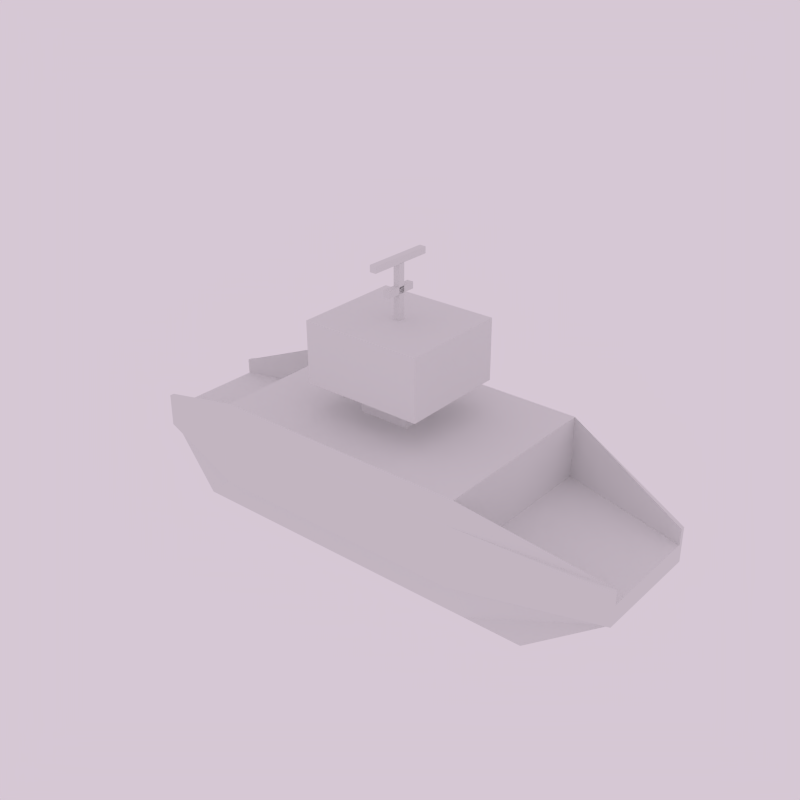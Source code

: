 # Source: Transporter.blend  (saved by Blender 2.75.0; exported with 4.5.12 LTS)
import bpy
from mathutils import Matrix  # noqa: F401  (used for matrix-valued properties, if any)

bpy.ops.wm.read_factory_settings(use_empty=True)
scene = bpy.context.scene
scene.name = 'Transporter'

# ---- collections
col_collection_1 = bpy.data.collections.new('Collection 1'); scene.collection.children.link(col_collection_1)

# ---- materials (node trees are filled in below, after node groups)
mat_deco_mat = bpy.data.materials.new('Deco Mat')
mat_deco_mat.alpha_threshold = 0.0
mat_deco_mat.use_transparent_shadow = False
mat_deco_mat.roughness = 0.5
mat_main_mat = bpy.data.materials.new('Main Mat')
mat_main_mat.alpha_threshold = 0.0
mat_main_mat.use_transparent_shadow = False
mat_main_mat.roughness = 0.5

# ---- material node trees

# ---- world
world_world = bpy.data.worlds.new('World'); scene.world = world_world
world_world.color = (0.6738, 0.5771, 0.6623)
world_world.use_sun_shadow = False
world_world.sun_shadow_jitter_overblur = 0.0
world_world.cycles.sampling_method = 'MANUAL'
world_world.cycles.sample_map_resolution = 256

# ---- meshes
me_cube_006 = bpy.data.meshes.new('Cube.006')
me_cube_006.from_pydata([(-0.4732, -0.04942, -0.508), (-0.4732, -0.04942, 0.508), (-0.4732, 0.04942, -0.508), (-0.4732, 0.04942, 0.508), (-0.3744, -0.04942, -0.508), (-0.3744, -0.04942, 0.508), (-0.3744, 0.04942, -0.508), (-0.3744, 0.04942, 0.508), (-0.04942, -0.04942, -0.2486), (-0.04942, -0.04942, 0.2486), (-0.04942, 0.04942, -0.2486), (-0.04942, 0.04942, 0.2486), (0.04942, -0.04942, -0.2486), (0.04942, -0.04942, 0.2486), (0.04942, 0.04942, -0.2486), (0.04942, 0.04942, 0.2486), (0.6387, 0.04942, -0.03652), (-0.3774, 0.04942, -0.03652), (0.6387, 0.04942, 0.06231), (-0.3774, 0.04942, 0.06231), (0.6387, -0.04942, -0.03652), (-0.3774, -0.04942, -0.03652), (0.6387, -0.04942, 0.06231), (-0.3774, -0.04942, 0.06231)], [], [(0, 1, 3, 2), (2, 3, 7, 6), (6, 7, 5, 4), (4, 5, 1, 0), (2, 6, 4, 0), (7, 3, 1, 5), (8, 9, 11, 10), (10, 11, 15, 14), (14, 15, 13, 12), (12, 13, 9, 8), (10, 14, 12, 8), (15, 11, 9, 13), (16, 17, 19, 18), (18, 19, 23, 22), (22, 23, 21, 20), (20, 21, 17, 16)])
_uv = me_cube_006.uv_layers.new(name='UVMap')
_uv.uv.foreach_set('vector', [0.8245, 0.7186, 0.8245, 0.9793, 0.7992, 0.9793, 0.7992, 0.7186, 0.8733, 0.719, 0.8733, 0.9797, 0.8479, 0.9797, 0.8479, 0.719, 0.9181, 0.7188, 0.9181, 0.9795, 0.8928, 0.9795, 0.8928, 0.7188, 0.9623, 0.72, 0.9623, 0.9807, 0.937, 0.9807, 0.937, 0.72, 0.9442, 0.6928, 0.9442, 0.6736, 0.9634, 0.6736, 0.9634, 0.6928, 0.859, 0.6528, 0.8398, 0.6528, 0.8398, 0.6336, 0.859, 0.6336, 0.8253, 0.7462, 0.8253, 0.8738, 0.7999, 0.8738, 0.7999, 0.7462, 0.8732, 0.7221, 0.8732, 0.8497, 0.8478, 0.8497, 0.8478, 0.7221, 0.9177, 0.7413, 0.9177, 0.8689, 0.8924, 0.8689, 0.8924, 0.7413, 0.9626, 0.7267, 0.9626, 0.8543, 0.9373, 0.8543, 0.9373, 0.7267, 0.8367, 0.6736, 0.8559, 0.6736, 0.8559, 0.6928, 0.8367, 0.6928, 0.9401, 0.6528, 0.9208, 0.6528, 0.9208, 0.6336, 0.9401, 0.6336, 0.873, 0.7191, 0.873, 0.9798, 0.8477, 0.9798, 0.8477, 0.7191, 0.9836, 0.6527, 0.786, 0.6527, 0.786, 0.6335, 0.9836, 0.6335, 0.963, 0.72, 0.963, 0.9807, 0.9376, 0.9807, 0.9376, 0.72, 0.9847, 0.6927, 0.7872, 0.6927, 0.7872, 0.6735, 0.9847, 0.6735])
me_cube_006.materials.append(mat_deco_mat)
me_cube_006.use_remesh_preserve_volume = False
me_cube_006.use_remesh_preserve_attributes = False
me_cube_006.use_mirror_vertex_groups = False
me_cube_006.update()
me_cube_001 = bpy.data.meshes.new('Cube.001')
me_cube_001.from_pydata([(-1.956, -1.395, -0.4475), (-1.956, -1.395, -0.1594), (-1.956, 1.372, -0.4475), (-1.956, 1.372, -0.1594), (2.029, -1.395, -0.4475), (2.029, -1.395, -0.1594), (2.029, 1.372, -0.4475), (2.029, 1.372, -0.1594), (4.029, 0.796, -0.1594), (4.029, 0.796, -0.4475), (4.029, -0.8203, -0.4475), (4.029, -0.8203, -0.1594), (-3.949, 0.796, -0.4475), (-3.949, -0.8203, -0.4475), (-3.949, -0.8203, -0.1594), (-3.949, 0.796, -0.1594), (-1.956, -1.516, -0.4475), (-1.956, -1.516, -0.1594), (2.029, -1.516, -0.1594), (2.029, -1.516, -0.4475), (4.029, -0.8905, -0.1594), (4.029, -0.8905, -0.4475), (-3.949, -0.8905, -0.4475), (-3.949, -0.8905, -0.1594), (2.029, -1.395, 0.7722), (-1.956, -1.395, 0.7722), (4.029, -0.8203, 0.06639), (-3.949, -0.8203, 0.06639), (2.029, -1.516, 0.4683), (-1.956, -1.516, 0.4683), (4.029, -0.8905, 0.06639), (-3.949, -0.8905, 0.06639), (-1.956, 1.487, -0.1594), (-1.956, 1.487, -0.4475), (2.029, 1.487, -0.4475), (2.029, 1.487, -0.1594), (4.029, 0.8627, -0.1594), (4.029, 0.8627, -0.4475), (-3.949, 0.8627, -0.1594), (-3.949, 0.8627, -0.4475), (-1.956, 1.372, 0.791), (2.029, 1.372, 0.791), (4.029, 0.796, 0.08521), (-3.949, 0.796, 0.08521), (-1.956, 1.487, 0.4871), (2.029, 1.487, 0.4871), (4.029, 0.8627, 0.08521), (-3.949, 0.8627, 0.08521), (-1.956, 1.076, -1.175), (-1.956, -1.099, -1.175), (2.029, 1.076, -1.175), (2.029, -1.099, -1.175), (2.921, -1.099, -1.175), (2.921, 1.076, -1.175), (-2.841, 1.076, -1.175), (-2.841, -1.099, -1.175), (-1.956, 1.076, -1.175), (-1.956, -1.099, -1.175), (1.026, 1.076, -1.175), (2.921, -1.099, -1.175), (2.921, 1.076, -1.175), (-2.841, 1.076, -1.175), (-2.841, -1.099, -1.175), (0.4386, -0.3634, 0.7783), (-0.3652, -0.3634, 0.7783), (-0.3652, 0.3403, 0.7849), (0.4386, 0.3403, 0.7849), (0.4386, -0.3692, 1.234), (-0.3652, -0.3692, 1.234), (-0.3652, 0.3345, 1.24), (0.4386, 0.3345, 1.24), (0.9742, -0.8382, 1.229), (-0.9008, -0.8382, 1.229), (-0.9008, 0.8034, 1.245), (0.9742, 0.8034, 1.245), (0.9742, -0.8468, 2.161), (-0.9008, -0.8468, 2.161), (-0.9008, 0.7948, 2.176), (0.9742, 0.7948, 2.176)], [(62, 55), (54, 61), (57, 49), (50, 58), (56, 48), (52, 59), (60, 53)], [(1, 3, 15, 14), (15, 3, 40, 43), (6, 2, 33, 34), (20, 11, 26, 30), (2, 6, 50, 48), (9, 8, 11, 10), (10, 11, 20, 21), (0, 13, 55, 49), (7, 5, 11, 8), (13, 14, 15, 12), (6, 9, 53, 50), (9, 6, 34, 37), (13, 0, 16, 22), (19, 18, 17, 16), (18, 19, 21, 20), (16, 17, 23, 22), (4, 10, 21, 19), (17, 18, 28, 29), (14, 13, 22, 23), (0, 4, 19, 16), (24, 25, 29, 28), (25, 27, 31, 29), (26, 24, 28, 30), (23, 17, 29, 31), (1, 14, 27, 25), (18, 20, 30, 28), (14, 23, 31, 27), (11, 5, 24, 26), (33, 32, 35, 34), (34, 35, 36, 37), (32, 33, 39, 38), (2, 12, 39, 33), (32, 38, 47, 44), (38, 15, 43, 47), (12, 15, 38, 39), (8, 9, 37, 36), (43, 40, 44, 47), (40, 41, 45, 44), (41, 42, 46, 45), (8, 36, 46, 42), (35, 32, 44, 45), (7, 8, 42, 41), (36, 35, 45, 46), (9, 10, 52, 53), (13, 12, 54, 55), (10, 4, 51, 52), (12, 2, 48, 54), (4, 0, 49, 51), (25, 24, 63, 64), (25, 1, 3, 40), (7, 41, 24, 5), (65, 64, 68, 69), (40, 25, 64, 65), (41, 40, 65, 66), (24, 41, 66, 63), (67, 70, 74, 71), (66, 65, 69, 70), (63, 66, 70, 67), (64, 63, 67, 68), (71, 74, 78, 75), (68, 67, 71, 72), (69, 68, 72, 73), (70, 69, 73, 74), (77, 76, 75, 78), (72, 71, 75, 76), (73, 72, 76, 77), (74, 73, 77, 78)])
_uv = me_cube_001.uv_layers.new(name='UVMap')
_uv.uv.foreach_set('vector', [0.8467, 0.268, 0.5858, 0.268, 0.6402, 0.08011, 0.7925, 0.08011, 0.6402, 0.08011, 0.5858, 0.268, 0.5016, 0.2443, 0.6197, 0.07423, 0.1796, 0.4158, 0.4989, 0.4157, 0.4983, 0.4251, 0.1801, 0.4251, 0.03832, 0.9466, 0.04382, 0.9466, 0.04382, 0.9643, 0.03832, 0.9643, 0.4989, 0.4157, 0.1796, 0.4158, 0.1829, 0.3532, 0.496, 0.3542, 0.7925, 0.05295, 0.7925, 0.08011, 0.6402, 0.08011, 0.6402, 0.05295, 0.04382, 0.924, 0.04382, 0.9466, 0.03832, 0.9466, 0.03832, 0.924, 0.1796, 0.4158, 0.01988, 0.3867, 0.1147, 0.3475, 0.1829, 0.3532, 0.8467, 0.268, 0.5858, 0.268, 0.6402, 0.08011, 0.7925, 0.08011, 0.7925, 0.05295, 0.7925, 0.08011, 0.6402, 0.08011, 0.6402, 0.05295, 0.1796, 0.4158, 0.01988, 0.3867, 0.1147, 0.3475, 0.1829, 0.3532, 0.01988, 0.3867, 0.1796, 0.4158, 0.1801, 0.4251, 0.02041, 0.392, 0.01988, 0.3867, 0.1796, 0.4158, 0.1801, 0.4251, 0.02041, 0.392, 0.2479, 0.6034, 0.2484, 0.573, 0.6665, 0.5731, 0.667, 0.6034, 0.2484, 0.573, 0.2479, 0.6034, 0.02694, 0.5963, 0.02797, 0.5658, 0.667, 0.6034, 0.6665, 0.5731, 0.8877, 0.5661, 0.8888, 0.5964, 0.4989, 0.4157, 0.6589, 0.3875, 0.6583, 0.3928, 0.4983, 0.4251, 0.6665, 0.5731, 0.2484, 0.573, 0.2502, 0.5073, 0.6658, 0.5077, 0.02049, 0.9478, 0.02049, 0.9252, 0.026, 0.9252, 0.026, 0.9478, 0.1796, 0.4158, 0.4989, 0.4157, 0.4983, 0.4251, 0.1801, 0.4251, 0.249, 0.473, 0.667, 0.4731, 0.6658, 0.5077, 0.2502, 0.5073, 0.667, 0.4731, 0.89, 0.5338, 0.8869, 0.5402, 0.6658, 0.5077, 0.0255, 0.5352, 0.249, 0.473, 0.2502, 0.5073, 0.02878, 0.5419, 0.8877, 0.5661, 0.6665, 0.5731, 0.6658, 0.5077, 0.8869, 0.5402, 0.8467, 0.268, 0.7925, 0.08011, 0.8146, 0.07372, 0.9328, 0.2438, 0.2484, 0.573, 0.02797, 0.5658, 0.02878, 0.5419, 0.2502, 0.5073, 0.02049, 0.9478, 0.026, 0.9478, 0.026, 0.9655, 0.02049, 0.9655, 0.6402, 0.08011, 0.5858, 0.268, 0.5016, 0.2443, 0.6197, 0.07423, 0.2479, 0.6034, 0.2484, 0.573, 0.6665, 0.5731, 0.667, 0.6034, 0.667, 0.6034, 0.6665, 0.5731, 0.8877, 0.5661, 0.8888, 0.5964, 0.2484, 0.573, 0.2479, 0.6034, 0.02694, 0.5963, 0.02792, 0.5658, 0.4989, 0.4157, 0.6589, 0.3875, 0.6583, 0.3928, 0.4983, 0.4251, 0.2484, 0.573, 0.02792, 0.5658, 0.02878, 0.5419, 0.2502, 0.5073, 0.07307, 0.946, 0.0783, 0.946, 0.0783, 0.9651, 0.07307, 0.9651, 0.0783, 0.9234, 0.0783, 0.946, 0.07307, 0.946, 0.07307, 0.9234, 0.05552, 0.9466, 0.05552, 0.924, 0.06075, 0.924, 0.06075, 0.9466, 0.0255, 0.5352, 0.249, 0.473, 0.2502, 0.5073, 0.02878, 0.5419, 0.249, 0.473, 0.667, 0.4731, 0.6658, 0.5077, 0.2502, 0.5073, 0.667, 0.4731, 0.89, 0.5338, 0.8869, 0.5402, 0.6658, 0.5077, 0.05552, 0.9466, 0.06075, 0.9466, 0.06075, 0.9657, 0.05552, 0.9657, 0.6665, 0.5731, 0.2484, 0.573, 0.2502, 0.5073, 0.6658, 0.5077, 0.8467, 0.268, 0.7925, 0.08011, 0.8146, 0.07372, 0.9328, 0.2438, 0.8877, 0.5661, 0.6665, 0.5731, 0.6658, 0.5077, 0.8869, 0.5402, 0.4319, 0.7943, 0.6476, 0.7943, 0.6848, 0.9713, 0.3945, 0.9713, 0.4319, 0.7943, 0.6476, 0.7943, 0.685, 0.9713, 0.3947, 0.9713, 0.6589, 0.3875, 0.4989, 0.4157, 0.496, 0.3542, 0.5634, 0.3483, 0.6589, 0.3875, 0.4989, 0.4157, 0.496, 0.3542, 0.5634, 0.3483, 0.4989, 0.4157, 0.1796, 0.4158, 0.1829, 0.3532, 0.496, 0.3542, 0.03733, 0.03267, 0.4281, 0.03267, 0.2721, 0.1339, 0.1933, 0.1339, 0.4265, 0.754, 0.4265, 0.6524, 0.7284, 0.6524, 0.7284, 0.7561, 0.7284, 0.6524, 0.7284, 0.7561, 0.4265, 0.754, 0.4265, 0.6524, 0.8759, 0.4543, 0.931, 0.4545, 0.931, 0.4903, 0.8759, 0.4901, 0.03733, 0.3041, 0.03733, 0.03267, 0.1933, 0.1339, 0.1933, 0.2029, 0.4281, 0.3041, 0.03733, 0.3041, 0.1933, 0.2029, 0.2721, 0.2029, 0.4281, 0.03267, 0.4281, 0.3041, 0.2721, 0.2029, 0.2721, 0.1339, 0.8993, 0.3957, 0.8993, 0.3405, 0.9413, 0.3038, 0.9413, 0.4324, 0.8129, 0.4544, 0.8759, 0.4543, 0.8759, 0.4901, 0.8129, 0.4901, 0.7577, 0.4546, 0.8129, 0.4544, 0.8129, 0.4901, 0.7577, 0.4903, 0.931, 0.4545, 0.9941, 0.4545, 0.9941, 0.4902, 0.931, 0.4903, 0.3901, 0.7249, 0.3901, 0.8906, 0.296, 0.8906, 0.296, 0.7249, 0.8363, 0.3957, 0.8993, 0.3957, 0.9413, 0.4324, 0.7943, 0.4324, 0.8363, 0.3405, 0.8363, 0.3957, 0.7943, 0.4324, 0.7943, 0.3038, 0.8993, 0.3405, 0.8363, 0.3405, 0.7943, 0.3038, 0.9413, 0.3038, 0.1067, 0.8906, 0.1067, 0.7249, 0.296, 0.7249, 0.296, 0.8906, 0.1067, 0.6308, 0.296, 0.6308, 0.296, 0.7249, 0.1067, 0.7249, 0.01264, 0.8906, 0.01264, 0.7249, 0.1067, 0.7249, 0.1067, 0.8906, 0.296, 0.9847, 0.1067, 0.9847, 0.1067, 0.8906, 0.296, 0.8906])
me_cube_001.materials.append(mat_main_mat)
me_cube_001.use_remesh_preserve_volume = False
me_cube_001.use_remesh_preserve_attributes = False
me_cube_001.use_mirror_vertex_groups = False
me_cube_001.update()

# ---- objects
ob_deco = bpy.data.objects.new('Deco', me_cube_006)
ob_main = bpy.data.objects.new('Main', me_cube_001)

# ---- transforms, parenting, visibility, modifiers, constraints
ob_deco.location = (-3.211e-08, -0.02066, 3.475)
ob_deco.rotation_euler = (0.0, 1.571, 1.571)
ob_deco.lineart.crease_threshold = 0.0
ob_main.location = (-0.02558, 0.01152, 0.8803)
ob_main.lineart.crease_threshold = 0.0

# ---- collection membership
col_collection_1.objects.link(ob_deco)
col_collection_1.objects.link(ob_main)

# ---- scene / render settings (as saved in the file)
scene.frame_start = 1; scene.frame_end = 250; scene.frame_set(53)
scene.render.engine = 'BLENDER_EEVEE_NEXT'
scene.render.resolution_x = 40
scene.render.resolution_y = 40
scene.render.dither_intensity = 0.0
scene.render.film_transparent = True
scene.cycles.use_denoising = False
scene.cycles.samples = 10
scene.cycles.sampling_pattern = 'TABULATED_SOBOL'
scene.cycles.light_sampling_threshold = 0.0
scene.cycles.use_adaptive_sampling = False
scene.cycles.use_light_tree = False
scene.cycles.blur_glossy = 0.0
scene.cycles.pixel_filter_type = 'GAUSSIAN'
scene.cycles.sample_clamp_indirect = 0.0
scene.view_settings.view_transform = 'Standard'
bpy.context.view_layer.update()

# ---- added for rendering (the .blend has no active camera): camera
cam_auto = bpy.data.cameras.new('AutoCamera')
cam_auto.lens = 50.0
cam_auto.sensor_width = 36.0
cam_auto.clip_end = 1000.0
ob_auto_camera = bpy.data.objects.new('AutoCamera', cam_auto)
scene.collection.objects.link(ob_auto_camera)
ob_auto_camera.location = (8.82403, -10.5749, 8.87433)
ob_auto_camera.rotation_euler = (1.09748, -7.21219e-08, 0.694738)
scene.camera = ob_auto_camera
bpy.context.view_layer.update()
